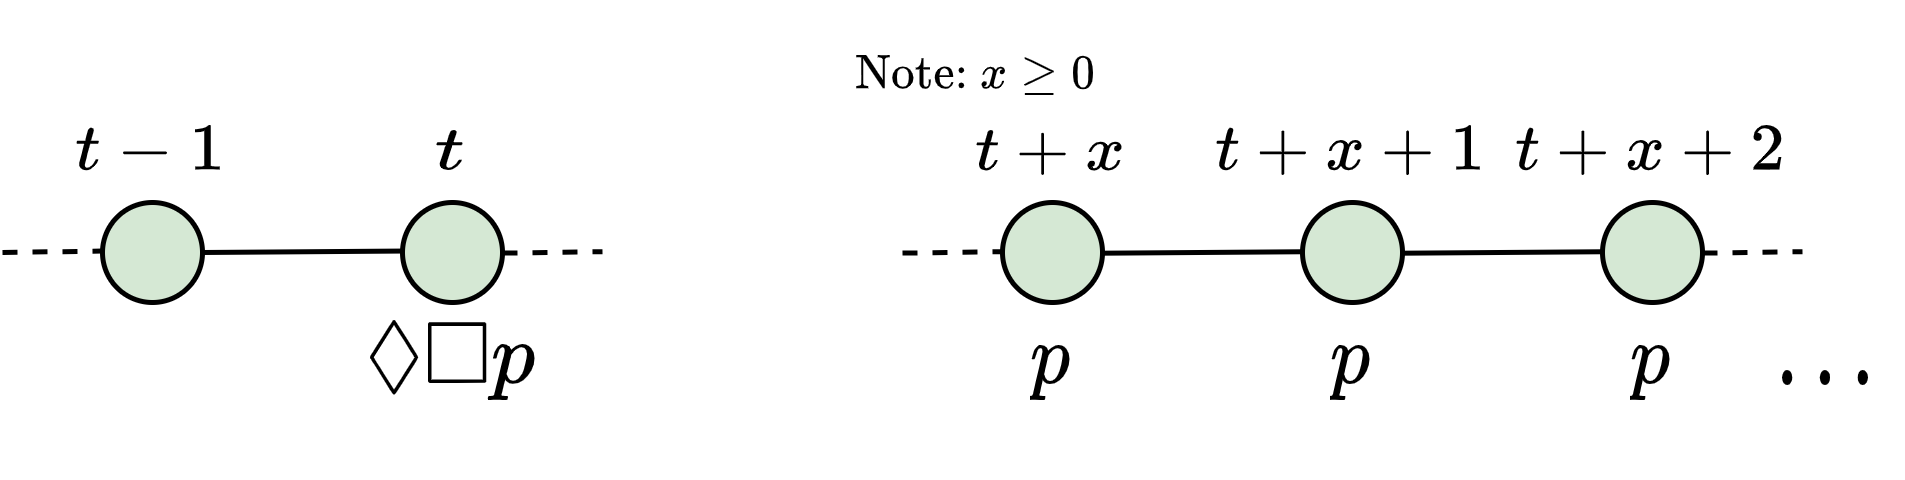

The diagram above was exported from draw.io. Its source (the exported page's mxGraphModel, read from the mxfile embedded in the PNG):
<mxGraphModel dx="524" dy="338" grid="1" gridSize="10" guides="1" tooltips="1" connect="1" arrows="1" fold="1" page="1" pageScale="1" pageWidth="827" pageHeight="1169" math="1" shadow="0">
  <root>
    <mxCell id="0" />
    <mxCell id="1" parent="0" />
    <mxCell id="uzDz3Ji_3mQtrzS4d-fE-1" value="" style="endArrow=none;html=1;rounded=0;dashed=1;" edge="1" parent="1">
      <mxGeometry width="50" height="50" relative="1" as="geometry">
        <mxPoint x="10" y="50" as="sourcePoint" />
        <mxPoint x="30" y="49.710000000000036" as="targetPoint" />
      </mxGeometry>
    </mxCell>
    <mxCell id="uzDz3Ji_3mQtrzS4d-fE-2" value="" style="ellipse;whiteSpace=wrap;html=1;aspect=fixed;fillColor=#d5e8d4;strokeColor=#000000;strokeWidth=1;" vertex="1" parent="1">
      <mxGeometry x="30" y="40" width="20" height="20" as="geometry" />
    </mxCell>
    <mxCell id="uzDz3Ji_3mQtrzS4d-fE-3" value="" style="endArrow=none;html=1;rounded=0;" edge="1" parent="1">
      <mxGeometry width="50" height="50" relative="1" as="geometry">
        <mxPoint x="50" y="50" as="sourcePoint" />
        <mxPoint x="90" y="49.710000000000036" as="targetPoint" />
      </mxGeometry>
    </mxCell>
    <mxCell id="uzDz3Ji_3mQtrzS4d-fE-4" value="" style="ellipse;whiteSpace=wrap;html=1;aspect=fixed;fillColor=#d5e8d4;strokeColor=#000000;strokeWidth=1;" vertex="1" parent="1">
      <mxGeometry x="90" y="40" width="20" height="20" as="geometry" />
    </mxCell>
    <mxCell id="uzDz3Ji_3mQtrzS4d-fE-8" value="" style="ellipse;whiteSpace=wrap;html=1;aspect=fixed;fillColor=#d5e8d4;strokeColor=#000000;strokeWidth=1;" vertex="1" parent="1">
      <mxGeometry x="210" y="40" width="20" height="20" as="geometry" />
    </mxCell>
    <mxCell id="uzDz3Ji_3mQtrzS4d-fE-10" value="$$t + x$$" style="text;html=1;strokeColor=none;fillColor=none;align=center;verticalAlign=middle;whiteSpace=wrap;rounded=0;" vertex="1" parent="1">
      <mxGeometry x="205" y="20" width="30" height="20" as="geometry" />
    </mxCell>
    <mxCell id="uzDz3Ji_3mQtrzS4d-fE-11" value="$$t + x + 1$$" style="text;html=1;strokeColor=none;fillColor=none;align=center;verticalAlign=middle;whiteSpace=wrap;rounded=0;" vertex="1" parent="1">
      <mxGeometry x="265" y="20" width="30" height="20" as="geometry" />
    </mxCell>
    <mxCell id="uzDz3Ji_3mQtrzS4d-fE-12" value="$$t + x + 2$$" style="text;html=1;strokeColor=none;fillColor=none;align=center;verticalAlign=middle;whiteSpace=wrap;rounded=0;" vertex="1" parent="1">
      <mxGeometry x="325" y="20" width="30" height="20" as="geometry" />
    </mxCell>
    <mxCell id="uzDz3Ji_3mQtrzS4d-fE-13" value="" style="ellipse;whiteSpace=wrap;html=1;aspect=fixed;fillColor=#d5e8d4;strokeColor=#000000;strokeWidth=1;" vertex="1" parent="1">
      <mxGeometry x="270" y="40" width="20" height="20" as="geometry" />
    </mxCell>
    <mxCell id="uzDz3Ji_3mQtrzS4d-fE-14" value="" style="endArrow=none;html=1;rounded=0;" edge="1" parent="1">
      <mxGeometry width="50" height="50" relative="1" as="geometry">
        <mxPoint x="230.0000000000001" y="50.14000000000004" as="sourcePoint" />
        <mxPoint x="270.0000000000001" y="49.85000000000008" as="targetPoint" />
      </mxGeometry>
    </mxCell>
    <mxCell id="uzDz3Ji_3mQtrzS4d-fE-15" value="" style="ellipse;whiteSpace=wrap;html=1;aspect=fixed;fillColor=#d5e8d4;strokeColor=#000000;strokeWidth=1;" vertex="1" parent="1">
      <mxGeometry x="330" y="40" width="20" height="20" as="geometry" />
    </mxCell>
    <mxCell id="uzDz3Ji_3mQtrzS4d-fE-16" value="" style="endArrow=none;html=1;rounded=0;" edge="1" parent="1">
      <mxGeometry width="50" height="50" relative="1" as="geometry">
        <mxPoint x="290.0000000000001" y="50.14000000000004" as="sourcePoint" />
        <mxPoint x="330" y="49.85000000000008" as="targetPoint" />
      </mxGeometry>
    </mxCell>
    <mxCell id="uzDz3Ji_3mQtrzS4d-fE-17" value="" style="endArrow=none;html=1;rounded=0;dashed=1;" edge="1" parent="1">
      <mxGeometry width="50" height="50" relative="1" as="geometry">
        <mxPoint x="350" y="50.12000000000006" as="sourcePoint" />
        <mxPoint x="370" y="49.8300000000001" as="targetPoint" />
      </mxGeometry>
    </mxCell>
    <mxCell id="uzDz3Ji_3mQtrzS4d-fE-18" value="$$t$$" style="text;html=1;strokeColor=none;fillColor=none;align=center;verticalAlign=middle;whiteSpace=wrap;rounded=0;" vertex="1" parent="1">
      <mxGeometry x="85" y="20" width="30" height="20" as="geometry" />
    </mxCell>
    <mxCell id="uzDz3Ji_3mQtrzS4d-fE-19" value="$$t - 1$$" style="text;html=1;strokeColor=none;fillColor=none;align=center;verticalAlign=middle;whiteSpace=wrap;rounded=0;" vertex="1" parent="1">
      <mxGeometry x="25" y="20" width="30" height="20" as="geometry" />
    </mxCell>
    <mxCell id="uzDz3Ji_3mQtrzS4d-fE-21" value="$$p$$" style="text;html=1;strokeColor=none;fillColor=none;align=center;verticalAlign=middle;whiteSpace=wrap;rounded=0;fontSize=15;" vertex="1" parent="1">
      <mxGeometry x="205" y="56" width="30" height="30" as="geometry" />
    </mxCell>
    <mxCell id="uzDz3Ji_3mQtrzS4d-fE-22" value="$$p$$" style="text;html=1;strokeColor=none;fillColor=none;align=center;verticalAlign=middle;whiteSpace=wrap;rounded=0;fontSize=15;" vertex="1" parent="1">
      <mxGeometry x="265" y="56" width="30" height="30" as="geometry" />
    </mxCell>
    <mxCell id="uzDz3Ji_3mQtrzS4d-fE-23" value="$$p$$" style="text;html=1;strokeColor=none;fillColor=none;align=center;verticalAlign=middle;whiteSpace=wrap;rounded=0;fontSize=15;" vertex="1" parent="1">
      <mxGeometry x="325" y="56" width="30" height="30" as="geometry" />
    </mxCell>
    <mxCell id="uzDz3Ji_3mQtrzS4d-fE-24" value="$$\dots$$" style="text;html=1;strokeColor=none;fillColor=none;align=center;verticalAlign=middle;whiteSpace=wrap;rounded=0;fontSize=15;" vertex="1" parent="1">
      <mxGeometry x="360" y="56" width="30" height="30" as="geometry" />
    </mxCell>
    <mxCell id="uzDz3Ji_3mQtrzS4d-fE-25" value="$$ \Diamond \Box p$$" style="text;html=1;strokeColor=none;fillColor=none;align=center;verticalAlign=middle;whiteSpace=wrap;rounded=0;fontSize=15;" vertex="1" parent="1">
      <mxGeometry x="85" y="56" width="30" height="30" as="geometry" />
    </mxCell>
    <mxCell id="uzDz3Ji_3mQtrzS4d-fE-26" value="" style="endArrow=none;html=1;rounded=0;dashed=1;" edge="1" parent="1">
      <mxGeometry width="50" height="50" relative="1" as="geometry">
        <mxPoint x="110" y="50.120000000000005" as="sourcePoint" />
        <mxPoint x="130" y="49.83000000000004" as="targetPoint" />
      </mxGeometry>
    </mxCell>
    <mxCell id="uzDz3Ji_3mQtrzS4d-fE-27" value="" style="endArrow=none;html=1;rounded=0;dashed=1;" edge="1" parent="1">
      <mxGeometry width="50" height="50" relative="1" as="geometry">
        <mxPoint x="190" y="50.12000000000006" as="sourcePoint" />
        <mxPoint x="210" y="49.8300000000001" as="targetPoint" />
      </mxGeometry>
    </mxCell>
    <mxCell id="uzDz3Ji_3mQtrzS4d-fE-28" value="$$\text{Note: }x \geq 0$$" style="text;html=1;strokeColor=none;fillColor=none;align=center;verticalAlign=middle;whiteSpace=wrap;rounded=0;fontSize=8;" vertex="1" parent="1">
      <mxGeometry x="175" width="60" height="30" as="geometry" />
    </mxCell>
  </root>
</mxGraphModel>